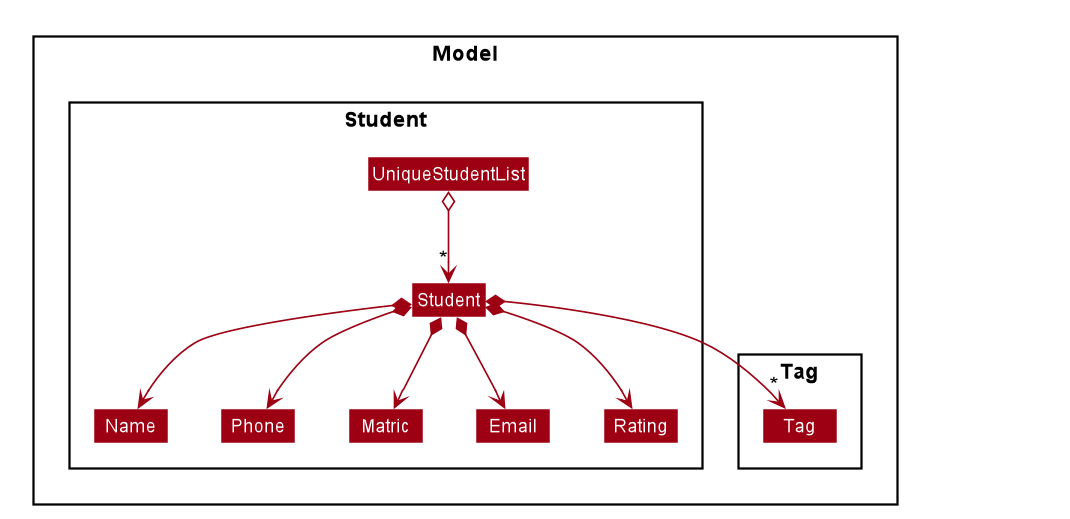

The diagram above was rendered by PlantUML. Its source (embedded in the PNG):
@startuml








skinparam BackgroundColor #FFFFFFF

skinparam Shadowing false

skinparam Class {
    FontColor #FFFFFF
    BorderThickness 1
    BorderColor #FFFFFF
    StereotypeFontColor #FFFFFF
    FontName Arial
}

skinparam Actor {
    BorderColor #000000
    Color #000000
    FontName Arial
}

skinparam Sequence {
    MessageAlign center
    BoxFontSize 15
    BoxPadding 0
    BoxFontColor #FFFFFF
    FontName Arial
}

skinparam Participant {
    FontColor #FFFFFFF
    Padding 20
}

skinparam MinClassWidth 50
skinparam ParticipantPadding 10
skinparam Shadowing false
skinparam DefaultTextAlignment center
skinparam packageStyle Rectangle

hide footbox
hide members
hide circle
skinparam arrowThickness 1.1
skinparam arrowColor #9D0012
skinparam classBackgroundColor #9D0012

Package Model <<Rectangle>>{

Package Student {
Class Student
Class Email
Class Rating
Class Matric
Class Name
Class Phone
Class UniqueStudentList
}

Package Tag {
Class Tag
}
}

Class HiddenOutside #FFFFFF

UniqueStudentList o--> "*" Student
Student *--> Name
Student *--> Rating
Student *--> Phone
Student *--> Email
Student *--> Matric
Student *--> "*" Tag

Name -[hidden]right-> Phone
Phone -[hidden]right-> Matric
Matric -[hidden]right-> Email

@enduml